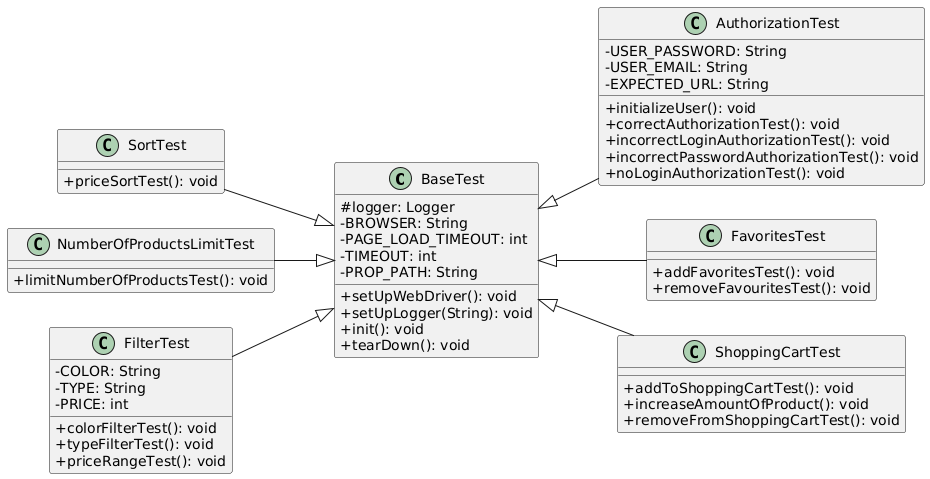

The diagram above was rendered by PlantUML. Its source (embedded in the PNG):
@startuml
left to right direction

skinparam classAttributeIconSize 0
class BaseTest {
# logger: Logger 
- BROWSER: String
- PAGE_LOAD_TIMEOUT: int
- TIMEOUT: int
- PROP_PATH: String

+ setUpWebDriver(): void
+ setUpLogger(String): void
+ init(): void
+ tearDown(): void
}

class AuthorizationTest{
- USER_PASSWORD: String
- USER_EMAIL: String
- EXPECTED_URL: String

+ initializeUser(): void
+ correctAuthorizationTest(): void
+ incorrectLoginAuthorizationTest(): void
+ incorrectPasswordAuthorizationTest(): void
+ noLoginAuthorizationTest(): void
}

class FavoritesTest {
+ addFavoritesTest(): void
+ removeFavouritesTest(): void
}

class ShoppingCartTest {
+ addToShoppingCartTest(): void
+ increaseAmountOfProduct(): void
+ removeFromShoppingCartTest(): void
}

class FilterTest{
- COLOR: String
- TYPE: String
- PRICE: int

+ colorFilterTest(): void
+ typeFilterTest(): void
+ priceRangeTest(): void
}

class NumberOfProductsLimitTest{
+ limitNumberOfProductsTest(): void
}

class SortTest{
+ priceSortTest(): void
}

BaseTest <|-down- AuthorizationTest

BaseTest <|-down- FavoritesTest
BaseTest <|-down- ShoppingCartTest 

BaseTest <|-up- FilterTest
BaseTest <|-up- NumberOfProductsLimitTest
BaseTest <|-up- SortTest
@enduml